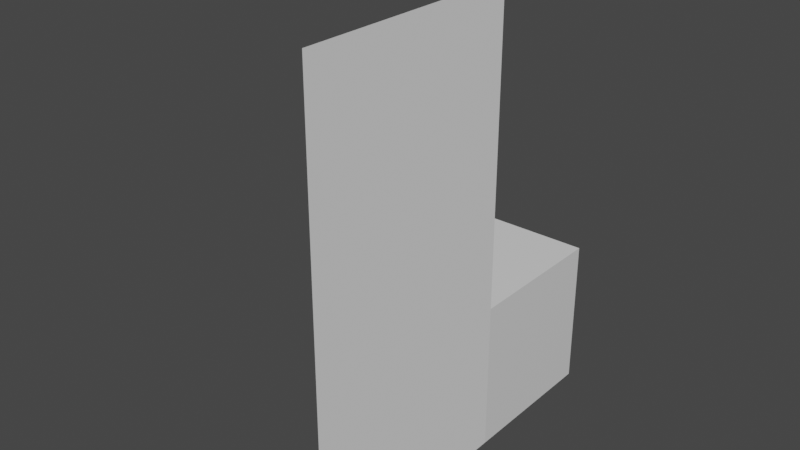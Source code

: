 # Source: TestStage_trio.blend  (saved by Blender 2.91.10; exported with 4.5.12 LTS)
import bpy
from mathutils import Matrix  # noqa: F401  (used for matrix-valued properties, if any)

bpy.ops.wm.read_factory_settings(use_empty=True)
scene = bpy.context.scene
scene.name = 'Scene'

# ---- collections
col_collection = bpy.data.collections.new('Collection'); scene.collection.children.link(col_collection)

# ---- materials (node trees are filled in below, after node groups)
mat_material = bpy.data.materials.new('Material')
mat_material.alpha_threshold = 0.0
mat_material.use_transparent_shadow = False
mat_material.line_color = (0.0, 0.0, 0.0, 1.0)

# ---- material node trees
mat_material.use_nodes = True; mat_material.node_tree.nodes.clear()
_N = mat_material.node_tree.nodes; _L = mat_material.node_tree.links
n0 = _N.new('ShaderNodeOutputMaterial'); n0.name = 'Material Output'; n0.location = (300, 300)
n1 = _N.new('ShaderNodeBsdfPrincipled'); n1.name = 'Principled BSDF'; n1.location = (10, 300)
n1.distribution = 'GGX'
n1.subsurface_method = 'BURLEY'
n1.inputs[2].default_value = 0.4
n1.inputs[3].default_value = 1.45
n1.inputs[27].default_value = (0.0, 0.0, 0.0, 1.0)
n1.inputs[28].default_value = 1.0
_L.new(n1.outputs[0], n0.inputs[0])
n0.is_active_output = True

# ---- world
world_world = bpy.data.worlds.new('World'); scene.world = world_world
world_world.use_nodes = True; world_world.node_tree.nodes.clear()
_N = world_world.node_tree.nodes; _L = world_world.node_tree.links
n0 = _N.new('ShaderNodeOutputWorld'); n0.name = 'World Output'; n0.location = (300, 300)
n1 = _N.new('ShaderNodeBackground'); n1.name = 'Background'; n1.location = (10, 300)
n1.inputs[0].default_value = (0.05088, 0.05088, 0.05088, 1.0)
_L.new(n1.outputs[0], n0.inputs[0])
n0.is_active_output = True
world_world.color = (0.05088, 0.05088, 0.05088)
world_world.use_sun_shadow = False
world_world.sun_shadow_jitter_overblur = 0.0

# ---- meshes
me_cube = bpy.data.meshes.new('Cube')
me_cube.from_pydata([(1.0, 1.0, 1.0), (1.0, 1.0, -1.0), (1.0, -1.0, 1.0), (1.0, -1.0, -1.0), (-1.0, 1.0, 1.0), (-1.0, 1.0, -1.0), (-1.0, -1.0, 1.0), (-1.0, -1.0, -1.0)], [], [(0, 4, 6, 2), (3, 2, 6, 7), (7, 6, 4, 5), (5, 1, 3, 7), (1, 0, 2, 3), (5, 4, 0, 1)])
_uv = me_cube.uv_layers.new(name='UVMap')
_uv.uv.foreach_set('vector', [0.625, 0.5, 0.875, 0.5, 0.875, 0.75, 0.625, 0.75, 0.375, 0.75, 0.625, 0.75, 0.625, 1.0, 0.375, 1.0, 0.375, 0.0, 0.625, 0.0, 0.625, 0.25, 0.375, 0.25, 0.125, 0.5, 0.375, 0.5, 0.375, 0.75, 0.125, 0.75, 0.375, 0.5, 0.625, 0.5, 0.625, 0.75, 0.375, 0.75, 0.375, 0.25, 0.625, 0.25, 0.625, 0.5, 0.375, 0.5])
me_cube.materials.append(mat_material)
me_cube.use_remesh_preserve_volume = False
me_cube.use_remesh_preserve_attributes = False
me_cube.use_mirror_vertex_groups = False
me_cube.update()
me_plane = bpy.data.meshes.new('Plane')
me_plane.from_pydata([(1.0, -1.0, 6.0), (1.0, -1.0, 0.0), (1.0, 2.0, 6.0), (1.0, 2.0, 0.0)], [], [(0, 1, 3, 2)])
_uv = me_plane.uv_layers.new(name='UVMap')
_uv.uv.foreach_set('vector', [0.0, 0.0, 1.0, 0.0, 1.0, 1.0, 0.0, 1.0])
me_plane.use_remesh_fix_poles = True
me_plane.use_remesh_preserve_attributes = False
me_plane.use_mirror_vertex_groups = False
me_plane.update()

# ---- objects
ob_cube = bpy.data.objects.new('Cube', me_cube)
ob_plane = bpy.data.objects.new('Plane', me_plane)
ob_empty = bpy.data.objects.new('Empty', None)

# ---- transforms, parenting, visibility, modifiers, constraints
ob_cube.location = (0.0, 0.0, 1.0)
ob_cube.lock_rotations_4d = False
ob_cube.empty_display_type = 'ARROWS'
ob_cube.lineart.crease_threshold = 0.0
ob_plane.location = (0.0, -3.0, 0.0)
ob_plane.lineart.crease_threshold = 0.0
ob_empty.location = (0.0, 2.0, 1.0)
ob_empty.lineart.crease_threshold = 0.0

# ---- collection membership
col_collection.objects.link(ob_cube)
col_collection.objects.link(ob_plane)
col_collection.objects.link(ob_empty)

# ---- scene / render settings (as saved in the file)
scene.frame_start = 1; scene.frame_end = 250; scene.frame_set(1)
scene.render.engine = 'BLENDER_EEVEE_NEXT'
scene.cycles.use_denoising = False
scene.cycles.samples = 128
scene.cycles.sampling_pattern = 'TABULATED_SOBOL'
scene.cycles.use_adaptive_sampling = False
scene.cycles.use_light_tree = False
scene.view_settings.view_transform = 'Filmic'
bpy.context.view_layer.update()

# ---- added for rendering (the .blend has no active camera and no usable light): camera, sun
cam_auto = bpy.data.cameras.new('AutoCamera')
cam_auto.lens = 50.0
cam_auto.sensor_width = 36.0
cam_auto.clip_end = 1000.0
ob_auto_camera = bpy.data.objects.new('AutoCamera', cam_auto)
scene.collection.objects.link(ob_auto_camera)
ob_auto_camera.location = (7.4594, -10.4513, 8.96752)
ob_auto_camera.rotation_euler = (1.09748, -7.21219e-08, 0.694738)
scene.camera = ob_auto_camera
light_auto_sun = bpy.data.lights.new('AutoSun', 'SUN')
light_auto_sun.energy = 3.0
light_auto_sun.angle = 0.0523599
ob_auto_sun = bpy.data.objects.new('AutoSun', light_auto_sun)
scene.collection.objects.link(ob_auto_sun)
ob_auto_sun.rotation_euler = (0.872665, 0.174533, 0.523599)
bpy.context.view_layer.update()
